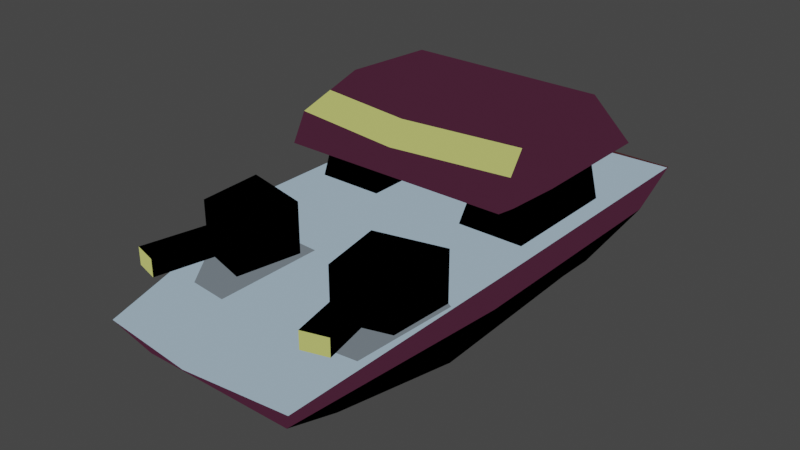 # Source: player_ship.blend  (saved by Blender 2.80.75; exported with 4.5.12 LTS)
import bpy
from mathutils import Matrix  # noqa: F401  (used for matrix-valued properties, if any)

bpy.ops.wm.read_factory_settings(use_empty=True)
scene = bpy.context.scene
scene.name = 'Scene'

# ---- collections
col_collection = bpy.data.collections.new('Collection'); scene.collection.children.link(col_collection)

# ---- images (referenced by path relative to the original .blend; pixels are not part of the script)
import os
ASSET_DIR = os.environ.get("B2B_ASSET_DIR", "")  # directory of the original .blend (textures are referenced by path, not embedded)
HERE = os.path.dirname(os.path.abspath(__file__))  # packed textures are extracted next to this script under _unpacked/

def load_image(name, relpath, width, height, colorspace="sRGB"):
    """Load a texture the original file referenced (path relative to the .blend, or extracted next to this script)."""
    p = next((c for c in (os.path.join(HERE, relpath), os.path.join(ASSET_DIR, relpath)) if relpath and os.path.exists(c)), "")
    if p:
        img = bpy.data.images.load(p, check_existing=True)
        img.name = name
    else:  # same state as the original file: an image datablock whose file is absent (Cycles renders it pink)
        img = bpy.data.images.new(name, width, height)
        img.source = "FILE"
        img.filepath = "//" + (relpath or name)
    img.colorspace_settings.name = colorspace
    return img
img_tex = load_image('tex', '_unpacked/tex.6d5069af.png', 64, 64, 'sRGB')

# ---- materials (node trees are filled in below, after node groups)
mat_material = bpy.data.materials.new('Material')
mat_material.alpha_threshold = 0.0
mat_material.use_transparent_shadow = False
mat_material.line_color = (0.0, 0.0, 0.0, 1.0)

# ---- material node trees
mat_material.use_nodes = True; mat_material.node_tree.nodes.clear()
_N = mat_material.node_tree.nodes; _L = mat_material.node_tree.links
n0 = _N.new('ShaderNodeOutputMaterial'); n0.name = 'Material Output'; n0.location = (300, 300)
n1 = _N.new('ShaderNodeBackground'); n1.name = 'Background'; n1.location = (10, 300)
n2 = _N.new('ShaderNodeTexImage'); n2.name = 'Image Texture'; n2.location = (-280, 280)
n2.image = img_tex
n2.interpolation = 'Closest'
_L.new(n1.outputs[0], n0.inputs[0])
_L.new(n2.outputs[0], n1.inputs[0])
n0.is_active_output = True

# ---- world
world_world = bpy.data.worlds.new('World'); scene.world = world_world
world_world.use_nodes = True; world_world.node_tree.nodes.clear()
_N = world_world.node_tree.nodes; _L = world_world.node_tree.links
n0 = _N.new('ShaderNodeOutputWorld'); n0.name = 'World Output'; n0.location = (300, 300)
n1 = _N.new('ShaderNodeBackground'); n1.name = 'Background'; n1.location = (10, 300)
n1.inputs[0].default_value = (0.05088, 0.05088, 0.05088, 1.0)
_L.new(n1.outputs[0], n0.inputs[0])
n0.is_active_output = True
world_world.color = (0.05088, 0.05088, 0.05088)
world_world.use_sun_shadow = False
world_world.sun_shadow_jitter_overblur = 0.0

# ---- meshes
me_cube = bpy.data.meshes.new('Cube')
me_cube.from_pydata([(-0.9299, 0.8684, 0.1132), (-0.5804, 0.7508, -0.3927), (-0.9299, -0.6557, 0.1132), (-0.5365, -0.5842, -0.4964), (-0.9299, 1.189, 0.1132), (-0.6091, 1.026, -0.3663), (-0.5926, -2.171, -0.08751), (-0.4768, -1.638, -0.3363), (-0.8648, 0.6342, 0.3905), (-0.8648, -0.2932, 0.3905), (-0.9973, 1.44, 0.3905), (-0.7051, -1.697, 0.1672), (-0.7862, -0.8937, 0.1672), (-0.364, -0.2932, 0.3905), (-0.9973, 1.067, 0.3905), (-0.7895, 0.6342, 0.6987), (-0.364, 0.6342, 0.3905), (-0.7895, -0.2932, 0.6358), (-0.4486, -0.2932, 0.6358), (-0.4486, 0.6342, 0.6987), (-0.9245, 0.9199, 0.7324), (-0.873, -0.5788, 0.7324), (-0.7521, 0.6904, 1.115), (-0.873, -0.4662, 0.9379), (-0.7521, -0.06343, 1.157), (-0.9973, -0.7257, 0.3905), (-0.4068, -0.884, 0.1672), (-0.7538, -2.306, 0.1554), (-0.4085, -1.728, 0.1672), (-0.6929, -1.513, 0.399), (-0.823, -0.999, 0.2744), (-0.3113, -1.117, 0.2744), (-0.5079, -1.567, 0.399), (-0.6929, -1.513, 0.5274), (-0.823, -0.999, 0.652), (-0.3113, -1.117, 0.652), (-0.5079, -1.567, 0.5274), (-0.4025, -1.597, 0.2744), (-0.7983, -1.483, 0.2744), (-0.4025, -1.597, 0.652), (-0.7983, -1.483, 0.652), (-0.8041, -2.018, 0.399), (-0.6192, -2.071, 0.399), (-0.8041, -2.018, 0.5274), (-0.6192, -2.071, 0.5274), (-0.4517, 1.067, 0.3905), (-0.4517, 1.44, 0.3905), (-0.4517, 1.067, 0.4661), (-0.4517, 1.44, 0.4661), (-0.9245, -0.06343, 0.7324), (-0.5751, 1.361, -0.003926), (-0.3967, 1.258, 0.05701), (-0.8118, -0.2622, 1.049), (0.9299, 0.8684, 0.1132), (0.5804, 0.7508, -0.3927), (0.9299, -0.6557, 0.1132), (0.5365, -0.5842, -0.4964), (0.0, 0.7391, -0.3926), (0.0, -0.5845, -0.4964), (0.9299, 1.189, 0.1132), (0.6091, 1.026, -0.3663), (0.0, 1.235, -0.3413), (0.0, 1.252, -0.07775), (0.5926, -2.171, -0.08751), (0.4768, -1.638, -0.3363), (0.0, -2.171, -0.08751), (0.0, -1.639, -0.3363), (0.8648, 0.6342, 0.3905), (0.8648, -0.2932, 0.3905), (0.0, -0.7257, 0.3905), (0.0, 1.067, 0.3905), (0.9973, 1.44, 0.3905), (0.0, 1.44, 0.3905), (0.7051, -1.697, 0.1672), (0.0, -2.393, 0.1672), (0.7862, -0.8937, 0.1672), (0.364, -0.2932, 0.3905), (0.9973, 1.067, 0.3905), (0.7895, 0.6342, 0.6987), (0.364, 0.6342, 0.3905), (0.7895, -0.2932, 0.6358), (0.4486, -0.2932, 0.6358), (0.4486, 0.6342, 0.6987), (0.9245, 0.9199, 0.7324), (0.873, -0.5788, 0.7324), (0.0, -0.5788, 0.7323), (0.0, 0.9199, 0.7323), (0.7521, 0.6904, 1.115), (0.0, 0.6904, 1.115), (0.873, -0.4662, 0.9379), (0.7521, -0.06343, 1.157), (0.0, -0.09178, 1.157), (0.0, -0.5788, 0.9379), (0.9973, -0.7257, 0.3905), (0.4068, -0.884, 0.1672), (0.7538, -2.306, 0.1554), (0.4085, -1.728, 0.1672), (0.6929, -1.513, 0.399), (0.823, -0.999, 0.2744), (0.3113, -1.117, 0.2744), (0.5079, -1.567, 0.399), (0.6929, -1.513, 0.5274), (0.823, -0.999, 0.652), (0.3113, -1.117, 0.652), (0.5079, -1.567, 0.5274), (0.4025, -1.597, 0.2744), (0.7983, -1.483, 0.2744), (0.4025, -1.597, 0.652), (0.7983, -1.483, 0.652), (0.8041, -2.018, 0.399), (0.6192, -2.071, 0.399), (0.8041, -2.018, 0.5274), (0.6192, -2.071, 0.5274), (0.4517, 1.067, 0.3905), (0.4517, 1.44, 0.3905), (0.0, 1.067, 0.4661), (0.0, 1.44, 0.4661), (0.4517, 1.067, 0.4661), (0.4517, 1.44, 0.4661), (0.9245, -0.06343, 0.7324), (0.0, 1.353, -0.215), (0.5751, 1.361, -0.003926), (0.0, 1.453, 0.2612), (0.3967, 1.258, 0.05701), (0.0, 1.316, 0.2054), (0.0, -0.3309, 1.082), (0.8118, -0.2622, 1.049), (0.0, -0.4526, 1.096)], [], [(6, 65, 74, 27), (3, 58, 66, 7), (3, 2, 0, 1), (1, 0, 4, 5), (1, 57, 58, 3), (62, 51, 124), (57, 1, 5, 61), (2, 6, 27, 25), (66, 65, 6, 7), (5, 4, 50, 120, 61), (2, 3, 7, 6), (13, 16, 19, 18), (14, 45, 46, 10), (12, 11, 38, 30), (4, 0, 14, 10), (0, 2, 25, 14), (13, 9, 25, 69), (9, 8, 14, 25), (8, 16, 70, 45, 14), (16, 13, 69, 70), (17, 49, 20), (16, 8, 15, 19), (9, 13, 18, 17), (8, 9, 17, 15), (86, 20, 22, 88), (18, 19, 86, 85), (19, 15, 20, 86), (17, 18, 85, 21), (24, 49, 21, 23, 52), (88, 22, 24, 91), (91, 24, 52, 125), (21, 85, 92, 23), (12, 26, 69, 25), (28, 11, 27, 74), (11, 12, 25, 27), (26, 28, 74, 69), (30, 38, 40, 34), (26, 12, 30, 31), (28, 26, 31, 37), (11, 28, 37, 38), (35, 34, 40, 39), (31, 30, 34, 35), (33, 29, 41, 43), (37, 31, 35, 39), (32, 29, 38, 37), (33, 36, 39, 40), (29, 33, 40, 38), (36, 32, 37, 39), (41, 42, 44, 43), (29, 32, 42, 41), (32, 36, 44, 42), (36, 33, 43, 44), (48, 47, 115, 116), (45, 70, 115, 47), (46, 45, 47, 48), (72, 46, 48, 116), (49, 24, 22, 20), (20, 15, 17), (17, 21, 49), (50, 122, 124, 51), (122, 50, 4, 10, 46, 72), (120, 50, 51, 62), (125, 52, 23, 92), (52, 125, 127), (63, 95, 74, 65), (56, 64, 66, 58), (56, 54, 53, 55), (54, 60, 59, 53), (54, 56, 58, 57), (62, 124, 123), (57, 61, 60, 54), (55, 93, 95, 63), (66, 64, 63, 65), (60, 61, 120, 121, 59), (55, 63, 64, 56), (76, 81, 82, 79), (77, 71, 114, 113), (75, 98, 106, 73), (59, 71, 77, 53), (53, 77, 93, 55), (76, 69, 93, 68), (68, 93, 77, 67), (67, 77, 113, 70, 79), (79, 70, 69, 76), (80, 83, 119), (79, 82, 78, 67), (68, 80, 81, 76), (67, 78, 80, 68), (86, 88, 87, 83), (81, 85, 86, 82), (82, 86, 83, 78), (80, 84, 85, 81), (90, 126, 89, 84, 119), (88, 91, 90, 87), (85, 92, 125, 91, 88, 86), (91, 125, 126, 90), (84, 89, 92, 85), (75, 93, 69, 94), (96, 74, 95, 73), (73, 95, 93, 75), (94, 69, 74, 96), (98, 102, 108, 106), (94, 99, 98, 75), (96, 105, 99, 94), (73, 106, 105, 96), (103, 107, 108, 102), (99, 103, 102, 98), (101, 111, 109, 97), (105, 107, 103, 99), (100, 105, 106, 97), (101, 108, 107, 104), (97, 106, 108, 101), (104, 107, 105, 100), (109, 111, 112, 110), (97, 109, 110, 100), (100, 110, 112, 104), (104, 112, 111, 101), (118, 116, 115, 117), (113, 117, 115, 70), (114, 118, 117, 113), (72, 116, 118, 114), (119, 83, 87, 90), (83, 80, 78), (80, 119, 84), (121, 123, 124, 122), (122, 72, 114, 71, 59, 121), (120, 62, 123, 121), (125, 92, 89, 126), (126, 127, 125)])
_uv = me_cube.uv_layers.new(name='UVMap')
_uv.uv.foreach_set('vector', [0.57, 0.2311, 0.5699, 0.2232, 0.5752, 0.223, 0.5752, 0.2346, 0.1291, 0.561, 0.1518, 0.5612, 0.1523, 0.6424, 0.1342, 0.6422, 0.1076, 0.6049, 0.1136, 0.6044, 0.1136, 0.6168, 0.1086, 0.6158, 0.1086, 0.6158, 0.1136, 0.6168, 0.1136, 0.6194, 0.1089, 0.6181, 0.1269, 0.4587, 0.153, 0.4597, 0.1518, 0.5612, 0.1291, 0.561, 0.4278, 0.3868, 0.4, 0.3592, 0.4324, 0.333, 0.153, 0.4597, 0.1269, 0.4587, 0.125, 0.4377, 0.1535, 0.4217, 0.5128, 0.1895, 0.5049, 0.1552, 0.5115, 0.1522, 0.5189, 0.1879, 0.1192, 0.6142, 0.1194, 0.6185, 0.1165, 0.6185, 0.1173, 0.6141, 0.1115, 0.6147, 0.1108, 0.6136, 0.1117, 0.6139, 0.1124, 0.6145, 0.1123, 0.6147, 0.1136, 0.6044, 0.1076, 0.6049, 0.1085, 0.5963, 0.1107, 0.5919, 0.1571, 0.6264, 0.1571, 0.6228, 0.1583, 0.6228, 0.1581, 0.6264, 0.8088, 0.4769, 0.7879, 0.4756, 0.7879, 0.4506, 0.8088, 0.4519, 0.6144, 0.8063, 0.6148, 0.8039, 0.615, 0.8048, 0.6151, 0.8054, 0.5128, 0.231, 0.5128, 0.2238, 0.5189, 0.2282, 0.5189, 0.2366, 0.5128, 0.2238, 0.5128, 0.1895, 0.5189, 0.1879, 0.5189, 0.2282, 0.8053, 0.5112, 0.8097, 0.5115, 0.8109, 0.5183, 0.8042, 0.5179, 0.8097, 0.5115, 0.8097, 0.497, 0.8109, 0.4904, 0.8109, 0.5183, 0.8037, 0.5056, 0.7845, 0.5044, 0.7798, 0.4751, 0.7879, 0.4756, 0.8088, 0.4769, 0.8053, 0.4968, 0.8053, 0.5112, 0.8042, 0.5179, 0.8042, 0.49, 0.7177, 0.3375, 0.7177, 0.3375, 0.7177, 0.3378, 0.1549, 0.6341, 0.1549, 0.6322, 0.1561, 0.6324, 0.1561, 0.6338, 0.1106, 0.7149, 0.1106, 0.708, 0.1139, 0.7091, 0.1139, 0.7138, 0.1598, 0.6195, 0.1598, 0.6231, 0.1589, 0.6231, 0.1587, 0.6195, 0.5145, 0.1822, 0.5145, 0.2207, 0.4929, 0.212, 0.4929, 0.1832, 0.5827, 0.9019, 0.5825, 0.9353, 0.5749, 0.9456, 0.575, 0.8915, 0.7174, 0.3371, 0.7175, 0.3371, 0.7175, 0.3372, 0.7173, 0.3372, 0.7175, 0.3369, 0.7174, 0.3369, 0.7173, 0.3369, 0.7175, 0.3369, 0.6756, 0.3435, 0.6772, 0.3436, 0.6771, 0.3454, 0.6765, 0.345, 0.676, 0.3442, 0.6785, 0.3504, 0.6775, 0.3503, 0.6774, 0.3477, 0.6784, 0.3476, 0.6746, 0.3437, 0.6756, 0.3435, 0.676, 0.3442, 0.6748, 0.3445, 0.6807, 0.3515, 0.6807, 0.3538, 0.68, 0.3538, 0.68, 0.3515, 0.7923, 0.5429, 0.7923, 0.537, 0.796, 0.5345, 0.796, 0.5463, 0.7846, 0.5198, 0.782, 0.5201, 0.7825, 0.5106, 0.7872, 0.5097, 0.7897, 0.5254, 0.7878, 0.5131, 0.7919, 0.5096, 0.7919, 0.5347, 0.7832, 0.5329, 0.7846, 0.5198, 0.7872, 0.5097, 0.7872, 0.5358, 0.1595, 0.9511, 0.1588, 0.9479, 0.1611, 0.9481, 0.1618, 0.9514, 0.6223, 0.7992, 0.6216, 0.7991, 0.6216, 0.7982, 0.6219, 0.7977, 0.6223, 0.7966, 0.6223, 0.7992, 0.6219, 0.7977, 0.6216, 0.7972, 0.6148, 0.8039, 0.6153, 0.8038, 0.6152, 0.8044, 0.615, 0.8048, 0.155, 0.9655, 0.1551, 0.962, 0.1576, 0.9643, 0.1576, 0.9672, 0.1607, 0.9618, 0.1607, 0.9648, 0.1578, 0.9648, 0.1578, 0.9619, 0.1962, 0.935, 0.1972, 0.935, 0.1972, 0.9381, 0.1962, 0.9381, 0.1918, 0.9611, 0.1921, 0.9585, 0.1949, 0.9585, 0.1947, 0.9611, 0.1928, 0.9617, 0.1929, 0.9629, 0.1921, 0.9635, 0.1918, 0.9611, 0.1939, 0.9629, 0.1938, 0.9617, 0.1947, 0.9611, 0.1949, 0.9635, 0.1929, 0.9629, 0.1939, 0.9629, 0.1949, 0.9635, 0.1921, 0.9635, 0.1938, 0.9617, 0.1928, 0.9617, 0.1918, 0.9611, 0.1947, 0.9611, 0.436, 0.3673, 0.4359, 0.3662, 0.4368, 0.3662, 0.437, 0.3673, 0.1609, 0.9619, 0.1625, 0.9619, 0.1625, 0.9658, 0.1609, 0.9658, 0.1928, 0.9617, 0.1938, 0.9617, 0.1936, 0.9646, 0.1926, 0.9646, 0.1627, 0.9626, 0.1638, 0.9619, 0.1638, 0.9651, 0.1627, 0.9658, 0.6249, 0.3583, 0.6249, 0.3634, 0.6233, 0.3633, 0.6233, 0.3582, 0.6456, 0.3383, 0.6456, 0.3354, 0.6466, 0.3354, 0.6466, 0.3383, 0.6447, 0.3617, 0.6447, 0.3566, 0.6456, 0.3566, 0.6456, 0.3617, 0.6462, 0.3457, 0.6433, 0.3455, 0.6434, 0.3445, 0.6463, 0.3447, 0.6759, 0.3162, 0.6774, 0.3162, 0.6774, 0.3189, 0.6759, 0.3197, 0.7175, 0.3372, 0.7175, 0.3371, 0.7175, 0.3369, 0.7177, 0.3375, 0.7177, 0.3374, 0.7177, 0.3375, 0.422, 0.3655, 0.422, 0.375, 0.4186, 0.374, 0.4182, 0.3695, 0.6104, 0.2284, 0.6082, 0.2299, 0.6059, 0.2291, 0.6058, 0.2273, 0.6091, 0.2275, 0.6104, 0.2276, 0.4646, 0.3575, 0.4563, 0.3514, 0.4608, 0.3502, 0.4646, 0.3539, 0.3952, 0.3511, 0.4373, 0.3419, 0.4528, 0.3669, 0.41, 0.3816, 0.6798, 0.3536, 0.6794, 0.3516, 0.6798, 0.3515, 0.57, 0.2311, 0.5752, 0.2346, 0.5752, 0.223, 0.5699, 0.2232, 0.1291, 0.561, 0.1342, 0.6422, 0.1523, 0.6424, 0.1518, 0.5612, 0.1076, 0.6049, 0.1086, 0.6158, 0.1136, 0.6168, 0.1136, 0.6044, 0.1086, 0.6158, 0.1089, 0.6181, 0.1136, 0.6194, 0.1136, 0.6168, 0.1269, 0.4587, 0.1291, 0.561, 0.1518, 0.5612, 0.153, 0.4597, 0.4278, 0.3868, 0.4324, 0.333, 0.4, 0.3592, 0.153, 0.4597, 0.1535, 0.4217, 0.125, 0.4377, 0.1269, 0.4587, 0.5128, 0.1895, 0.5189, 0.1879, 0.5115, 0.1522, 0.5049, 0.1552, 0.1192, 0.6142, 0.1173, 0.6141, 0.1165, 0.6185, 0.1194, 0.6185, 0.1115, 0.6147, 0.1123, 0.6147, 0.1124, 0.6145, 0.1117, 0.6139, 0.1108, 0.6136, 0.1136, 0.6044, 0.1107, 0.5919, 0.1085, 0.5963, 0.1076, 0.6049, 0.1571, 0.6264, 0.1581, 0.6264, 0.1583, 0.6228, 0.1571, 0.6228, 0.8088, 0.4769, 0.8088, 0.4519, 0.7879, 0.4506, 0.7879, 0.4756, 0.6144, 0.8063, 0.6151, 0.8054, 0.615, 0.8048, 0.6148, 0.8039, 0.5128, 0.231, 0.5189, 0.2366, 0.5189, 0.2282, 0.5128, 0.2238, 0.5128, 0.2238, 0.5189, 0.2282, 0.5189, 0.1879, 0.5128, 0.1895, 0.8053, 0.5112, 0.8042, 0.5179, 0.8109, 0.5183, 0.8097, 0.5115, 0.8097, 0.5115, 0.8109, 0.5183, 0.8109, 0.4904, 0.8097, 0.497, 0.8037, 0.5056, 0.8088, 0.4769, 0.7879, 0.4756, 0.7798, 0.4751, 0.7845, 0.5044, 0.8053, 0.4968, 0.8042, 0.49, 0.8042, 0.5179, 0.8053, 0.5112, 0.7177, 0.3375, 0.7177, 0.3378, 0.7177, 0.3375, 0.1549, 0.6341, 0.1561, 0.6338, 0.1561, 0.6324, 0.1549, 0.6322, 0.1106, 0.7149, 0.1139, 0.7138, 0.1139, 0.7091, 0.1106, 0.708, 0.1598, 0.6195, 0.1587, 0.6195, 0.1589, 0.6231, 0.1598, 0.6231, 0.5145, 0.1822, 0.4929, 0.1832, 0.4929, 0.212, 0.5145, 0.2207, 0.5827, 0.9019, 0.575, 0.8915, 0.5749, 0.9456, 0.5825, 0.9353, 0.7174, 0.3371, 0.7173, 0.3372, 0.7175, 0.3372, 0.7175, 0.3371, 0.7175, 0.3369, 0.7175, 0.3369, 0.7173, 0.3369, 0.7174, 0.3369, 0.6756, 0.3435, 0.676, 0.3442, 0.6765, 0.345, 0.6771, 0.3454, 0.6772, 0.3436, 0.6785, 0.3504, 0.6784, 0.3476, 0.6774, 0.3477, 0.6775, 0.3503, 0.7236, 0.4175, 0.6825, 0.4187, 0.6537, 0.4796, 0.6387, 0.5379, 0.6471, 0.727, 0.7236, 0.7803, 0.6746, 0.3437, 0.6748, 0.3445, 0.676, 0.3442, 0.6756, 0.3435, 0.6807, 0.3515, 0.68, 0.3515, 0.68, 0.3538, 0.6807, 0.3538, 0.7923, 0.5429, 0.796, 0.5463, 0.796, 0.5345, 0.7923, 0.537, 0.7846, 0.5198, 0.7872, 0.5097, 0.7825, 0.5106, 0.782, 0.5201, 0.7897, 0.5254, 0.7919, 0.5347, 0.7919, 0.5096, 0.7878, 0.5131, 0.7832, 0.5329, 0.7872, 0.5358, 0.7872, 0.5097, 0.7846, 0.5198, 0.1595, 0.9511, 0.1618, 0.9514, 0.1611, 0.9481, 0.1588, 0.9479, 0.6223, 0.7992, 0.6219, 0.7977, 0.6216, 0.7982, 0.6216, 0.7991, 0.6223, 0.7966, 0.6216, 0.7972, 0.6219, 0.7977, 0.6223, 0.7992, 0.6148, 0.8039, 0.615, 0.8048, 0.6152, 0.8044, 0.6153, 0.8038, 0.155, 0.9655, 0.1576, 0.9672, 0.1576, 0.9643, 0.1551, 0.962, 0.1607, 0.9618, 0.1578, 0.9619, 0.1578, 0.9648, 0.1607, 0.9648, 0.1962, 0.935, 0.1962, 0.9381, 0.1972, 0.9381, 0.1972, 0.935, 0.1918, 0.9611, 0.1947, 0.9611, 0.1949, 0.9585, 0.1921, 0.9585, 0.1928, 0.9617, 0.1918, 0.9611, 0.1921, 0.9635, 0.1929, 0.9629, 0.1939, 0.9629, 0.1949, 0.9635, 0.1947, 0.9611, 0.1938, 0.9617, 0.1929, 0.9629, 0.1921, 0.9635, 0.1949, 0.9635, 0.1939, 0.9629, 0.1938, 0.9617, 0.1947, 0.9611, 0.1918, 0.9611, 0.1928, 0.9617, 0.436, 0.3673, 0.437, 0.3673, 0.4368, 0.3662, 0.4359, 0.3662, 0.1609, 0.9619, 0.1609, 0.9658, 0.1625, 0.9658, 0.1625, 0.9619, 0.1928, 0.9617, 0.1926, 0.9646, 0.1936, 0.9646, 0.1938, 0.9617, 0.1627, 0.9626, 0.1627, 0.9658, 0.1638, 0.9651, 0.1638, 0.9619, 0.6249, 0.3583, 0.6233, 0.3582, 0.6233, 0.3633, 0.6249, 0.3634, 0.6456, 0.3383, 0.6466, 0.3383, 0.6466, 0.3354, 0.6456, 0.3354, 0.6447, 0.3617, 0.6456, 0.3617, 0.6456, 0.3566, 0.6447, 0.3566, 0.6462, 0.3457, 0.6463, 0.3447, 0.6434, 0.3445, 0.6433, 0.3455, 0.6759, 0.3162, 0.6759, 0.3197, 0.6774, 0.3189, 0.6774, 0.3162, 0.7175, 0.3372, 0.7175, 0.3369, 0.7175, 0.3371, 0.7177, 0.3375, 0.7177, 0.3375, 0.7177, 0.3374, 0.422, 0.3655, 0.4182, 0.3695, 0.4186, 0.374, 0.422, 0.375, 0.6104, 0.2284, 0.6104, 0.2276, 0.6091, 0.2275, 0.6058, 0.2273, 0.6059, 0.2291, 0.6082, 0.2299, 0.4646, 0.3575, 0.4646, 0.3539, 0.4608, 0.3502, 0.4563, 0.3514, 0.3952, 0.3511, 0.41, 0.3816, 0.4528, 0.3669, 0.4373, 0.3419, 0.6798, 0.3536, 0.6798, 0.3515, 0.6794, 0.3516])
me_cube.materials.append(mat_material)
me_cube.use_remesh_preserve_volume = False
me_cube.use_remesh_preserve_attributes = False
me_cube.use_mirror_vertex_groups = False
me_cube.use_paint_bone_selection = False
me_cube.use_paint_mask = True
me_cube.update()

# ---- objects
ob_playership = bpy.data.objects.new('PlayerShip', me_cube)

# ---- transforms, parenting, visibility, modifiers, constraints
ob_playership.location = (0.0, 0.0, 0.0)
ob_playership.lock_rotations_4d = False
ob_playership.empty_display_type = 'ARROWS'
ob_playership.lineart.crease_threshold = 0.0

# ---- collection membership
col_collection.objects.link(ob_playership)

# ---- scene / render settings (as saved in the file)
scene.frame_start = 1; scene.frame_end = 250; scene.frame_set(1)
scene.render.engine = 'BLENDER_EEVEE_NEXT'
scene.cycles.use_denoising = False
scene.cycles.samples = 128
scene.cycles.sampling_pattern = 'TABULATED_SOBOL'
scene.cycles.use_adaptive_sampling = False
scene.cycles.use_light_tree = False
scene.view_settings.view_transform = 'Filmic'
bpy.context.view_layer.update()

# ---- added for rendering (the .blend has no active camera and no usable light): camera, sun
cam_auto = bpy.data.cameras.new('AutoCamera')
cam_auto.lens = 50.0
cam_auto.sensor_width = 36.0
cam_auto.clip_end = 1000.0
ob_auto_camera = bpy.data.objects.new('AutoCamera', cam_auto)
scene.collection.objects.link(ob_auto_camera)
ob_auto_camera.location = (4.29064, -5.61884, 3.76304)
ob_auto_camera.rotation_euler = (1.09748, -7.21219e-08, 0.694738)
scene.camera = ob_auto_camera
light_auto_sun = bpy.data.lights.new('AutoSun', 'SUN')
light_auto_sun.energy = 3.0
light_auto_sun.angle = 0.0523599
ob_auto_sun = bpy.data.objects.new('AutoSun', light_auto_sun)
scene.collection.objects.link(ob_auto_sun)
ob_auto_sun.rotation_euler = (0.872665, 0.174533, 0.523599)
bpy.context.view_layer.update()
